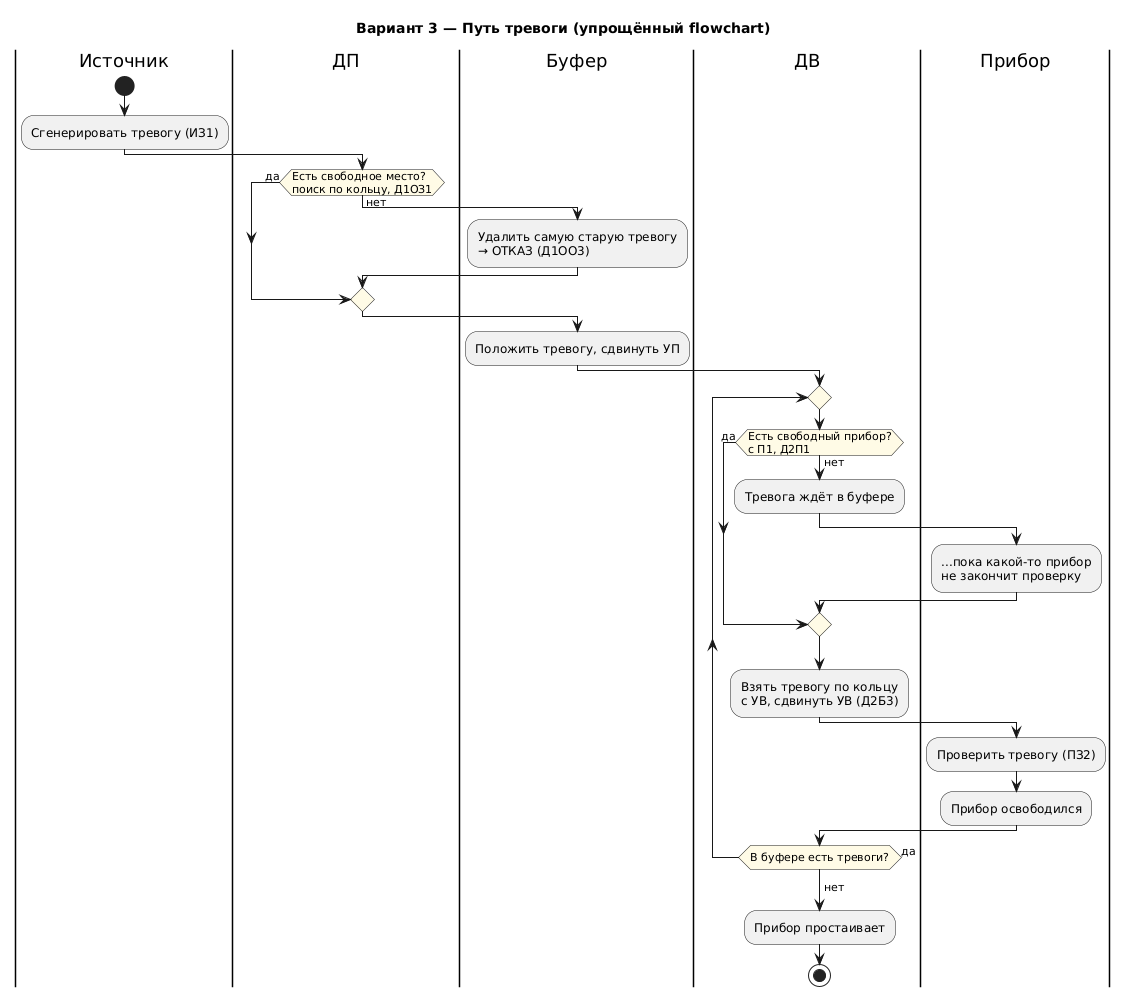

The diagram above was rendered by PlantUML. Its source (embedded in the PNG):
@startuml flowchart_simple
skinparam defaultFontName DejaVu Sans
skinparam ActivityDiamondBackgroundColor #FFFBE6

title Вариант 3 — Путь тревоги (упрощённый flowchart)

|Источник|
start
:Сгенерировать тревогу (ИЗ1);
|ДП|
if (Есть свободное место?\nпоиск по кольцу, Д1ОЗ1) then (да)
else (нет)
  |Буфер|
  :Удалить самую старую тревогу
  → ОТКАЗ (Д1ОО3);
endif
|Буфер|
:Положить тревогу, сдвинуть УП;
|ДВ|
repeat
  if (Есть свободный прибор?\nс П1, Д2П1) then (нет)
    :Тревога ждёт в буфере;
    |Прибор|
    :...пока какой-то прибор
    не закончит проверку;
  else (да)
  endif
  |ДВ|
  :Взять тревогу по кольцу
  с УВ, сдвинуть УВ (Д2Б3);
  |Прибор|
  :Проверить тревогу (ПЗ2);
  :Прибор освободился;
  |ДВ|
repeat while (В буфере есть тревоги?) is (да)
->нет;
:Прибор простаивает;
stop
@enduml